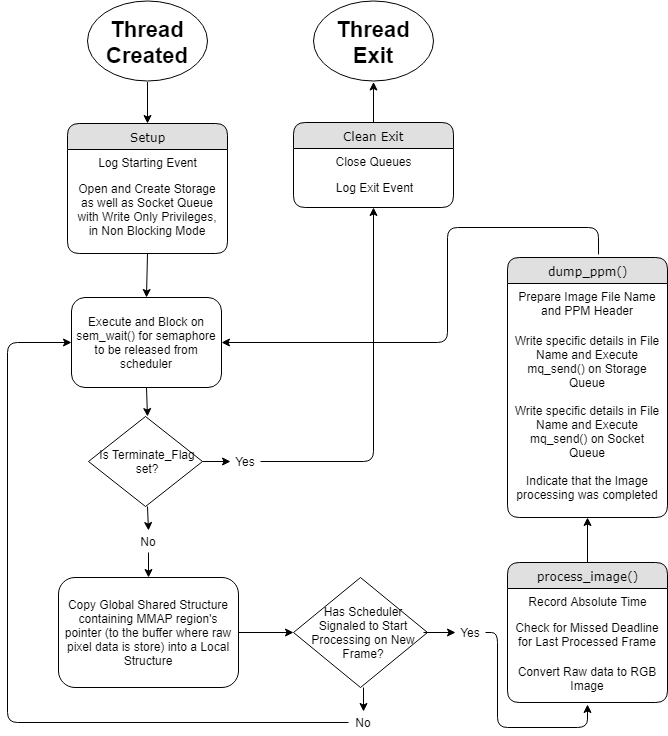

The diagram above was exported from draw.io. Its source (the exported page's mxGraphModel, read from the mxfile embedded in the PNG):
<mxGraphModel dx="1422" dy="702" grid="1" gridSize="10" guides="1" tooltips="1" connect="1" arrows="1" fold="1" page="1" pageScale="1" pageWidth="1100" pageHeight="850" background="#ffffff" math="0" shadow="0">
  <root>
    <mxCell id="0" />
    <mxCell id="1" parent="0" />
    <mxCell id="2" value="" style="ellipse;whiteSpace=wrap;html=1;" vertex="1" parent="1">
      <mxGeometry x="200" y="33.5" width="120" height="80" as="geometry" />
    </mxCell>
    <mxCell id="3" value="&lt;font size=&quot;1&quot;&gt;&lt;b style=&quot;font-size: 22px&quot;&gt;Thread Created&lt;/b&gt;&lt;/font&gt;" style="text;html=1;strokeColor=none;fillColor=none;align=center;verticalAlign=middle;whiteSpace=wrap;rounded=0;" vertex="1" parent="1">
      <mxGeometry x="210" y="34.5" width="100" height="80" as="geometry" />
    </mxCell>
    <mxCell id="4" value="" style="ellipse;whiteSpace=wrap;html=1;" vertex="1" parent="1">
      <mxGeometry x="426" y="33.5" width="120" height="80" as="geometry" />
    </mxCell>
    <mxCell id="5" value="&lt;font size=&quot;1&quot;&gt;&lt;b style=&quot;font-size: 22px&quot;&gt;Thread Exit&lt;/b&gt;&lt;/font&gt;" style="text;html=1;strokeColor=none;fillColor=none;align=center;verticalAlign=middle;whiteSpace=wrap;rounded=0;" vertex="1" parent="1">
      <mxGeometry x="436" y="34.5" width="100" height="80" as="geometry" />
    </mxCell>
    <mxCell id="6" value="Clean Exit" style="swimlane;html=1;fontStyle=0;childLayout=stackLayout;horizontal=1;startSize=26;fillColor=#e0e0e0;horizontalStack=0;resizeParent=1;resizeLast=0;collapsible=1;marginBottom=0;swimlaneFillColor=#ffffff;align=center;rounded=1;shadow=0;comic=0;labelBackgroundColor=none;strokeColor=#000000;strokeWidth=1;fontFamily=Verdana;fontSize=12;fontColor=#000000;" vertex="1" parent="1">
      <mxGeometry x="406" y="155" width="160" height="85" as="geometry" />
    </mxCell>
    <mxCell id="7" value="Close Queues" style="text;html=1;strokeColor=none;fillColor=none;spacingLeft=4;spacingRight=4;whiteSpace=wrap;overflow=hidden;rotatable=0;points=[[0,0.5],[1,0.5]];portConstraint=eastwest;align=center;" vertex="1" parent="6">
      <mxGeometry y="26" width="160" height="26" as="geometry" />
    </mxCell>
    <mxCell id="8" value="Log Exit Event" style="text;html=1;strokeColor=none;fillColor=none;spacingLeft=4;spacingRight=4;whiteSpace=wrap;overflow=hidden;rotatable=0;points=[[0,0.5],[1,0.5]];portConstraint=eastwest;align=center;" vertex="1" parent="6">
      <mxGeometry y="52" width="160" height="26" as="geometry" />
    </mxCell>
    <mxCell id="9" value="" style="endArrow=classic;html=1;entryX=0.5;entryY=1;entryDx=0;entryDy=0;exitX=0.5;exitY=0;exitDx=0;exitDy=0;" edge="1" source="6" target="5" parent="1">
      <mxGeometry width="50" height="50" relative="1" as="geometry">
        <mxPoint x="830" y="100" as="sourcePoint" />
        <mxPoint x="880" y="50" as="targetPoint" />
        <Array as="points" />
      </mxGeometry>
    </mxCell>
    <mxCell id="10" value="" style="rounded=1;whiteSpace=wrap;html=1;" vertex="1" parent="1">
      <mxGeometry x="184" y="330" width="150" height="90" as="geometry" />
    </mxCell>
    <mxCell id="11" value="Execute and Block on sem_wait() for semaphore to be released from scheduler" style="text;html=1;strokeColor=none;fillColor=none;align=center;verticalAlign=middle;whiteSpace=wrap;rounded=0;" vertex="1" parent="1">
      <mxGeometry x="184" y="330" width="150" height="90" as="geometry" />
    </mxCell>
    <mxCell id="12" value="" style="rhombus;whiteSpace=wrap;html=1;" vertex="1" parent="1">
      <mxGeometry x="201" y="449" width="114" height="90" as="geometry" />
    </mxCell>
    <mxCell id="13" value="Is Terminate_Flag set?" style="text;html=1;strokeColor=none;fillColor=none;align=center;verticalAlign=middle;whiteSpace=wrap;rounded=0;" vertex="1" parent="1">
      <mxGeometry x="205" y="449" width="110" height="90" as="geometry" />
    </mxCell>
    <mxCell id="14" value="" style="endArrow=classic;html=1;exitX=1;exitY=0.5;exitDx=0;exitDy=0;entryX=0;entryY=0.5;entryDx=0;entryDy=0;" edge="1" source="13" target="15" parent="1">
      <mxGeometry width="50" height="50" relative="1" as="geometry">
        <mxPoint x="446" y="524" as="sourcePoint" />
        <mxPoint x="386" y="519" as="targetPoint" />
      </mxGeometry>
    </mxCell>
    <mxCell id="15" value="Yes" style="text;html=1;strokeColor=none;fillColor=none;align=center;verticalAlign=middle;whiteSpace=wrap;rounded=0;" vertex="1" parent="1">
      <mxGeometry x="343" y="483" width="30" height="22" as="geometry" />
    </mxCell>
    <mxCell id="16" value="No" style="text;html=1;strokeColor=none;fillColor=none;align=center;verticalAlign=middle;whiteSpace=wrap;rounded=0;" vertex="1" parent="1">
      <mxGeometry x="246" y="563" width="30" height="22" as="geometry" />
    </mxCell>
    <mxCell id="17" value="" style="endArrow=classic;html=1;entryX=0.5;entryY=0;entryDx=0;entryDy=0;exitX=0.5;exitY=1;exitDx=0;exitDy=0;" edge="1" source="13" target="16" parent="1">
      <mxGeometry width="50" height="50" relative="1" as="geometry">
        <mxPoint x="376" y="614" as="sourcePoint" />
        <mxPoint x="426" y="564" as="targetPoint" />
      </mxGeometry>
    </mxCell>
    <mxCell id="18" value="" style="endArrow=classic;html=1;entryX=0.5;entryY=0;entryDx=0;entryDy=0;exitX=0.5;exitY=1;exitDx=0;exitDy=0;" edge="1" source="16" target="33" parent="1">
      <mxGeometry width="50" height="50" relative="1" as="geometry">
        <mxPoint x="50" y="470" as="sourcePoint" />
        <mxPoint x="260.5" y="605" as="targetPoint" />
      </mxGeometry>
    </mxCell>
    <mxCell id="19" value="" style="endArrow=classic;html=1;entryX=0.5;entryY=0;entryDx=0;entryDy=0;exitX=0.5;exitY=1;exitDx=0;exitDy=0;" edge="1" source="11" target="13" parent="1">
      <mxGeometry width="50" height="50" relative="1" as="geometry">
        <mxPoint x="80" y="300" as="sourcePoint" />
        <mxPoint x="130" y="250" as="targetPoint" />
      </mxGeometry>
    </mxCell>
    <mxCell id="20" value="" style="endArrow=classic;html=1;exitX=1;exitY=0.5;exitDx=0;exitDy=0;entryX=0.5;entryY=1;entryDx=0;entryDy=0;" edge="1" source="15" target="6" parent="1">
      <mxGeometry width="50" height="50" relative="1" as="geometry">
        <mxPoint x="600" y="290" as="sourcePoint" />
        <mxPoint x="650" y="240" as="targetPoint" />
        <Array as="points">
          <mxPoint x="486" y="494" />
        </Array>
      </mxGeometry>
    </mxCell>
    <mxCell id="21" value="Setup" style="swimlane;html=1;fontStyle=0;childLayout=stackLayout;horizontal=1;startSize=26;fillColor=#e0e0e0;horizontalStack=0;resizeParent=1;resizeLast=0;collapsible=1;marginBottom=0;swimlaneFillColor=#ffffff;align=center;rounded=1;shadow=0;comic=0;labelBackgroundColor=none;strokeColor=#000000;strokeWidth=1;fontFamily=Verdana;fontSize=12;fontColor=#000000;" vertex="1" parent="1">
      <mxGeometry x="180" y="156" width="160" height="130" as="geometry" />
    </mxCell>
    <mxCell id="22" value="Log Starting Event" style="text;html=1;strokeColor=none;fillColor=none;spacingLeft=4;spacingRight=4;whiteSpace=wrap;overflow=hidden;rotatable=0;points=[[0,0.5],[1,0.5]];portConstraint=eastwest;align=center;" vertex="1" parent="21">
      <mxGeometry y="26" width="160" height="26" as="geometry" />
    </mxCell>
    <mxCell id="23" value="Open and Create Storage as well as Socket Queue with Write Only Privileges, in Non Blocking Mode" style="text;html=1;strokeColor=none;fillColor=none;spacingLeft=4;spacingRight=4;whiteSpace=wrap;overflow=hidden;rotatable=0;points=[[0,0.5],[1,0.5]];portConstraint=eastwest;align=center;" vertex="1" parent="21">
      <mxGeometry y="52" width="160" height="78" as="geometry" />
    </mxCell>
    <mxCell id="24" value="" style="endArrow=classic;html=1;entryX=0.5;entryY=0;entryDx=0;entryDy=0;exitX=0.5;exitY=1;exitDx=0;exitDy=0;" edge="1" source="3" target="21" parent="1">
      <mxGeometry width="50" height="50" relative="1" as="geometry">
        <mxPoint x="110" y="70" as="sourcePoint" />
        <mxPoint x="160" y="20" as="targetPoint" />
      </mxGeometry>
    </mxCell>
    <mxCell id="25" value="" style="endArrow=classic;html=1;entryX=0.5;entryY=0;entryDx=0;entryDy=0;exitX=0.5;exitY=1;exitDx=0;exitDy=0;" edge="1" source="21" target="11" parent="1">
      <mxGeometry width="50" height="50" relative="1" as="geometry">
        <mxPoint x="70" y="230" as="sourcePoint" />
        <mxPoint x="120" y="180" as="targetPoint" />
      </mxGeometry>
    </mxCell>
    <mxCell id="26" value="" style="rhombus;whiteSpace=wrap;html=1;" vertex="1" parent="1">
      <mxGeometry x="406" y="610" width="134" height="110" as="geometry" />
    </mxCell>
    <mxCell id="27" value="Has Scheduler Signaled to Start Processing on New Frame?" style="text;html=1;strokeColor=none;fillColor=none;align=center;verticalAlign=middle;whiteSpace=wrap;rounded=0;" vertex="1" parent="1">
      <mxGeometry x="416" y="610" width="120" height="110" as="geometry" />
    </mxCell>
    <mxCell id="28" value="" style="endArrow=classic;html=1;exitX=1;exitY=0.5;exitDx=0;exitDy=0;entryX=0;entryY=0.5;entryDx=0;entryDy=0;" edge="1" source="27" target="29" parent="1">
      <mxGeometry width="50" height="50" relative="1" as="geometry">
        <mxPoint x="671" y="705" as="sourcePoint" />
        <mxPoint x="611" y="700" as="targetPoint" />
      </mxGeometry>
    </mxCell>
    <mxCell id="29" value="Yes" style="text;html=1;strokeColor=none;fillColor=none;align=center;verticalAlign=middle;whiteSpace=wrap;rounded=0;" vertex="1" parent="1">
      <mxGeometry x="568" y="654" width="30" height="22" as="geometry" />
    </mxCell>
    <mxCell id="30" value="No" style="text;html=1;strokeColor=none;fillColor=none;align=center;verticalAlign=middle;whiteSpace=wrap;rounded=0;" vertex="1" parent="1">
      <mxGeometry x="461" y="744" width="30" height="22" as="geometry" />
    </mxCell>
    <mxCell id="31" value="" style="endArrow=classic;html=1;entryX=0.5;entryY=0;entryDx=0;entryDy=0;exitX=0.5;exitY=1;exitDx=0;exitDy=0;" edge="1" source="27" target="30" parent="1">
      <mxGeometry width="50" height="50" relative="1" as="geometry">
        <mxPoint x="601" y="795" as="sourcePoint" />
        <mxPoint x="651" y="745" as="targetPoint" />
      </mxGeometry>
    </mxCell>
    <mxCell id="32" value="" style="rounded=1;whiteSpace=wrap;html=1;" vertex="1" parent="1">
      <mxGeometry x="171" y="610" width="180" height="110" as="geometry" />
    </mxCell>
    <mxCell id="33" value="Copy Global Shared Structure containing MMAP region's pointer (to the buffer where raw pixel data is store) into a Local Structure" style="text;html=1;strokeColor=none;fillColor=none;align=center;verticalAlign=middle;whiteSpace=wrap;rounded=0;" vertex="1" parent="1">
      <mxGeometry x="171" y="610" width="180" height="110" as="geometry" />
    </mxCell>
    <mxCell id="34" value="" style="endArrow=classic;html=1;entryX=0;entryY=0.5;entryDx=0;entryDy=0;exitX=0;exitY=0.5;exitDx=0;exitDy=0;" edge="1" source="30" target="11" parent="1">
      <mxGeometry width="50" height="50" relative="1" as="geometry">
        <mxPoint x="10" y="440" as="sourcePoint" />
        <mxPoint x="60" y="390" as="targetPoint" />
        <Array as="points">
          <mxPoint x="120" y="755" />
          <mxPoint x="120" y="375" />
        </Array>
      </mxGeometry>
    </mxCell>
    <mxCell id="35" value="" style="endArrow=classic;html=1;exitX=1;exitY=0.5;exitDx=0;exitDy=0;entryX=0;entryY=0.5;entryDx=0;entryDy=0;" edge="1" source="33" target="26" parent="1">
      <mxGeometry width="50" height="50" relative="1" as="geometry">
        <mxPoint x="440" y="580" as="sourcePoint" />
        <mxPoint x="490" y="530" as="targetPoint" />
      </mxGeometry>
    </mxCell>
    <mxCell id="36" value="process_image()" style="swimlane;html=1;fontStyle=0;childLayout=stackLayout;horizontal=1;startSize=26;fillColor=#e0e0e0;horizontalStack=0;resizeParent=1;resizeLast=0;collapsible=1;marginBottom=0;swimlaneFillColor=#ffffff;align=center;rounded=1;shadow=0;comic=0;labelBackgroundColor=none;strokeColor=#000000;strokeWidth=1;fontFamily=Verdana;fontSize=12;fontColor=#000000;" vertex="1" parent="1">
      <mxGeometry x="620" y="595" width="160" height="140" as="geometry" />
    </mxCell>
    <mxCell id="37" value="Record Absolute Time" style="text;html=1;strokeColor=none;fillColor=none;spacingLeft=4;spacingRight=4;whiteSpace=wrap;overflow=hidden;rotatable=0;points=[[0,0.5],[1,0.5]];portConstraint=eastwest;align=center;" vertex="1" parent="36">
      <mxGeometry y="26" width="160" height="26" as="geometry" />
    </mxCell>
    <mxCell id="38" value="Check for Missed Deadline for Last Processed Frame" style="text;html=1;strokeColor=none;fillColor=none;spacingLeft=4;spacingRight=4;whiteSpace=wrap;overflow=hidden;rotatable=0;points=[[0,0.5],[1,0.5]];portConstraint=eastwest;align=center;" vertex="1" parent="36">
      <mxGeometry y="52" width="160" height="44" as="geometry" />
    </mxCell>
    <mxCell id="39" value="Convert Raw data to RGB Image" style="text;html=1;strokeColor=none;fillColor=none;spacingLeft=4;spacingRight=4;whiteSpace=wrap;overflow=hidden;rotatable=0;points=[[0,0.5],[1,0.5]];portConstraint=eastwest;align=center;" vertex="1" parent="36">
      <mxGeometry y="96" width="160" height="44" as="geometry" />
    </mxCell>
    <mxCell id="40" value="dump_ppm()" style="swimlane;html=1;fontStyle=0;childLayout=stackLayout;horizontal=1;startSize=26;fillColor=#e0e0e0;horizontalStack=0;resizeParent=1;resizeLast=0;collapsible=1;marginBottom=0;swimlaneFillColor=#ffffff;align=center;rounded=1;shadow=0;comic=0;labelBackgroundColor=none;strokeColor=#000000;strokeWidth=1;fontFamily=Verdana;fontSize=12;fontColor=#000000;" vertex="1" parent="1">
      <mxGeometry x="620" y="290" width="160" height="260" as="geometry" />
    </mxCell>
    <mxCell id="41" value="Prepare Image File Name and PPM Header" style="text;html=1;strokeColor=none;fillColor=none;spacingLeft=4;spacingRight=4;whiteSpace=wrap;overflow=hidden;rotatable=0;points=[[0,0.5],[1,0.5]];portConstraint=eastwest;align=center;" vertex="1" parent="40">
      <mxGeometry y="26" width="160" height="44" as="geometry" />
    </mxCell>
    <mxCell id="42" value="Write specific details in File Name and Execute mq_send() on Storage Queue" style="text;html=1;strokeColor=none;fillColor=none;spacingLeft=4;spacingRight=4;whiteSpace=wrap;overflow=hidden;rotatable=0;points=[[0,0.5],[1,0.5]];portConstraint=eastwest;align=center;" vertex="1" parent="40">
      <mxGeometry y="70" width="160" height="70" as="geometry" />
    </mxCell>
    <mxCell id="43" value="Write specific details in File Name and Execute mq_send() on Socket Queue" style="text;html=1;strokeColor=none;fillColor=none;spacingLeft=4;spacingRight=4;whiteSpace=wrap;overflow=hidden;rotatable=0;points=[[0,0.5],[1,0.5]];portConstraint=eastwest;align=center;" vertex="1" parent="40">
      <mxGeometry y="140" width="160" height="70" as="geometry" />
    </mxCell>
    <mxCell id="44" value="Indicate that the Image processing was completed" style="text;html=1;strokeColor=none;fillColor=none;spacingLeft=4;spacingRight=4;whiteSpace=wrap;overflow=hidden;rotatable=0;points=[[0,0.5],[1,0.5]];portConstraint=eastwest;align=center;" vertex="1" parent="40">
      <mxGeometry y="210" width="160" height="44" as="geometry" />
    </mxCell>
    <mxCell id="45" value="" style="endArrow=classic;html=1;exitX=1;exitY=0.5;exitDx=0;exitDy=0;entryX=0.5;entryY=1.045;entryDx=0;entryDy=0;entryPerimeter=0;" edge="1" source="29" target="39" parent="1">
      <mxGeometry width="50" height="50" relative="1" as="geometry">
        <mxPoint x="540" y="540" as="sourcePoint" />
        <mxPoint x="590" y="490" as="targetPoint" />
        <Array as="points">
          <mxPoint x="610" y="665" />
          <mxPoint x="610" y="760" />
          <mxPoint x="700" y="760" />
        </Array>
      </mxGeometry>
    </mxCell>
    <mxCell id="46" value="" style="endArrow=classic;html=1;exitX=0.5;exitY=0;exitDx=0;exitDy=0;entryX=0.5;entryY=1;entryDx=0;entryDy=0;" edge="1" source="36" target="40" parent="1">
      <mxGeometry width="50" height="50" relative="1" as="geometry">
        <mxPoint x="890" y="410" as="sourcePoint" />
        <mxPoint x="940" y="360" as="targetPoint" />
      </mxGeometry>
    </mxCell>
    <mxCell id="47" value="" style="endArrow=classic;html=1;entryX=1;entryY=0.5;entryDx=0;entryDy=0;exitX=0.569;exitY=-0.012;exitDx=0;exitDy=0;exitPerimeter=0;" edge="1" source="40" target="11" parent="1">
      <mxGeometry width="50" height="50" relative="1" as="geometry">
        <mxPoint x="810" y="250" as="sourcePoint" />
        <mxPoint x="860" y="200" as="targetPoint" />
        <Array as="points">
          <mxPoint x="711" y="260" />
          <mxPoint x="560" y="260" />
          <mxPoint x="560" y="375" />
        </Array>
      </mxGeometry>
    </mxCell>
  </root>
</mxGraphModel>